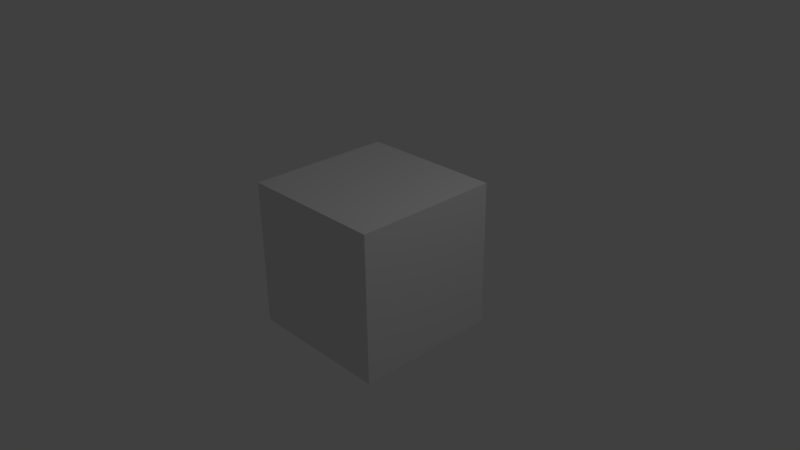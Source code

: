 # Source: cube.blend  (saved by Blender 2.70.0; exported with 4.5.12 LTS)
import bpy
from mathutils import Matrix  # noqa: F401  (used for matrix-valued properties, if any)

bpy.ops.wm.read_factory_settings(use_empty=True)
scene = bpy.context.scene
scene.name = 'Scene'

# ---- collections
col_collection_1 = bpy.data.collections.new('Collection 1'); scene.collection.children.link(col_collection_1)

# ---- materials (node trees are filled in below, after node groups)
mat_material = bpy.data.materials.new('Material')
mat_material.alpha_threshold = 0.0
mat_material.use_transparent_shadow = False
mat_material.roughness = 0.5
mat_material.line_color = (0.0, 0.0, 0.0, 1.0)

# ---- material node trees

# ---- world
world_world = bpy.data.worlds.new('World'); scene.world = world_world
world_world.color = (0.05088, 0.05088, 0.05088)
world_world.use_sun_shadow = False
world_world.sun_shadow_jitter_overblur = 0.0
world_world.cycles.sampling_method = 'MANUAL'
world_world.cycles.sample_map_resolution = 256

# ---- cameras
cam_camera = bpy.data.cameras.new('Camera')
cam_camera.clip_end = 100.0
cam_camera.lens = 35.0
cam_camera.sensor_width = 32.0
cam_camera.sensor_height = 18.0
cam_camera.ortho_scale = 7.314
cam_camera.dof.focus_distance = 0.0
cam_camera.dof.aperture_fstop = 128.0

# ---- lights
light_lamp = bpy.data.lights.new('Lamp', 'POINT')
light_lamp.transmission_factor = 0.0
light_lamp.cutoff_distance = 30.0
light_lamp.energy = 100.0
light_lamp.shadow_buffer_clip_start = 1.001
light_lamp.shadow_soft_size = 0.1
light_lamp.shadow_maximum_resolution = 0.006
light_lamp.use_absolute_resolution = True
light_lamp.cycles.use_multiple_importance_sampling = False

# ---- meshes
me_cube = bpy.data.meshes.new('Cube')
me_cube.from_pydata([(1.0, 1.0, -1.0), (1.0, -1.0, -1.0), (-1.0, -1.0, -1.0), (-1.0, 1.0, -1.0), (1.0, 1.0, 1.0), (1.0, -1.0, 1.0), (-1.0, -1.0, 1.0), (-1.0, 1.0, 1.0)], [], [(0, 1, 2, 3), (4, 7, 6, 5), (0, 4, 5, 1), (1, 5, 6, 2), (2, 6, 7, 3), (4, 0, 3, 7)])
_uv = me_cube.uv_layers.new(name='UVMap')
_uv.uv.foreach_set('vector', [0.9986, 0.5012, 0.4987, 0.5012, 0.4987, 0.001334, 0.9986, 0.001334, 0.4981, 0.4981, 0.0002988, 0.4981, 0.0002987, 0.0002988, 0.4981, 0.0002987, 0.4978, 0.5052, 0.4978, 1.001, 0.002227, 1.001, 0.002227, 0.5052, 0.4978, 0.5052, 0.4978, 1.001, 0.002227, 1.001, 0.002227, 0.5052, 0.002227, 1.001, 0.002227, 0.5052, 0.4978, 0.5052, 0.4978, 1.001, 0.4978, 0.5052, 0.4978, 1.001, 0.002227, 1.001, 0.002227, 0.5052])
me_cube.materials.append(mat_material)
me_cube.use_remesh_preserve_volume = False
me_cube.use_remesh_preserve_attributes = False
me_cube.use_mirror_vertex_groups = False
me_cube.update()

# ---- objects
ob_cube = bpy.data.objects.new('Cube', me_cube)
ob_lamp = bpy.data.objects.new('Lamp', light_lamp)
ob_camera = bpy.data.objects.new('Camera', cam_camera)

# ---- transforms, parenting, visibility, modifiers, constraints
ob_cube.location = (0.0, 0.0, 0.0)
ob_cube.rotation_euler = (4.712, 0.0, 0.0)
ob_cube.lock_rotations_4d = False
ob_cube.empty_display_type = 'ARROWS'
ob_cube.lineart.crease_threshold = 0.0
ob_lamp.location = (4.076, 1.005, 5.904)
ob_lamp.rotation_euler = (0.6503, 0.05522, 1.866)
ob_lamp.lock_rotations_4d = False
ob_lamp.empty_display_type = 'ARROWS'
ob_lamp.color = (0.0, 0.0, 0.0, 0.0)
ob_lamp.lineart.crease_threshold = 0.0
ob_camera.location = (7.481, -6.508, 5.344)
ob_camera.rotation_euler = (1.109, 0.01082, 0.8149)
ob_camera.lock_rotations_4d = False
ob_camera.empty_display_type = 'ARROWS'
ob_camera.color = (0.0, 0.0, 0.0, 0.0)
ob_camera.display_type = 'WIRE'
ob_camera.lineart.crease_threshold = 0.0

# ---- collection membership
col_collection_1.objects.link(ob_cube)
col_collection_1.objects.link(ob_lamp)
col_collection_1.objects.link(ob_camera)

# ---- scene / render settings (as saved in the file)
scene.camera = ob_camera
scene.frame_start = 1; scene.frame_end = 250; scene.frame_set(1)
scene.render.engine = 'BLENDER_EEVEE_NEXT'
scene.render.resolution_percentage = 50
scene.render.dither_intensity = 0.0
scene.cycles.use_denoising = False
scene.cycles.samples = 10
scene.cycles.sampling_pattern = 'TABULATED_SOBOL'
scene.cycles.light_sampling_threshold = 0.0
scene.cycles.use_adaptive_sampling = False
scene.cycles.use_light_tree = False
scene.cycles.blur_glossy = 0.0
scene.cycles.volume_bounces = 1
scene.cycles.pixel_filter_type = 'GAUSSIAN'
scene.cycles.sample_clamp_indirect = 0.0
scene.view_settings.view_transform = 'Standard'
bpy.context.view_layer.update()
